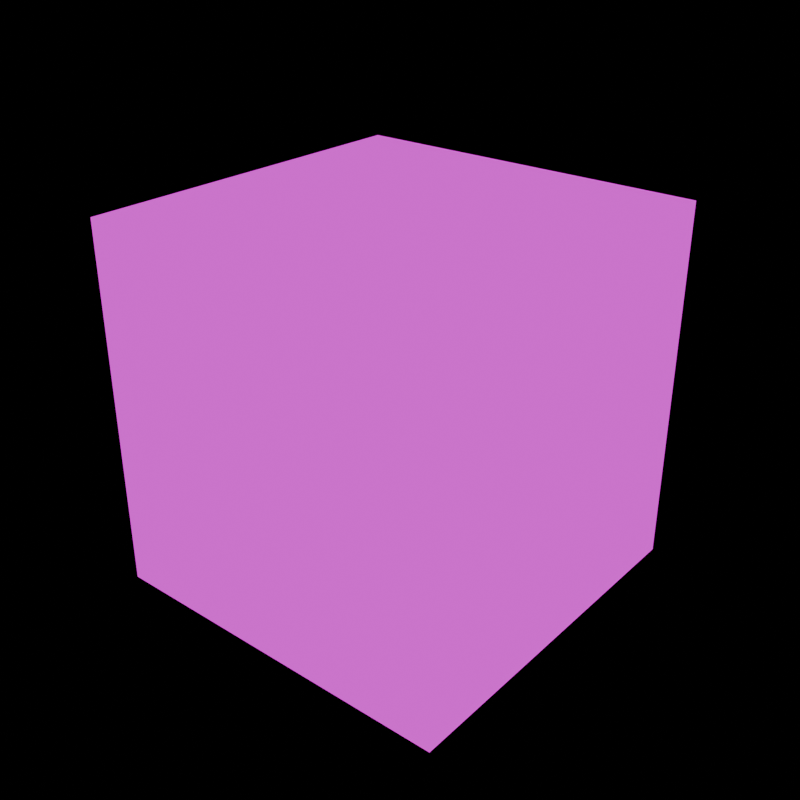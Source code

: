 # Source: diorama_template.blend  (saved by Blender 5.0.119; exported with 4.5.12 LTS)
import bpy
from mathutils import Matrix  # noqa: F401  (used for matrix-valued properties, if any)

bpy.ops.wm.read_factory_settings(use_empty=True)
scene = bpy.context.scene
scene.name = 'Scene'

# ---- collections
col_asset__house_01 = bpy.data.collections.new('ASSET__house_01'); scene.collection.children.link(col_asset__house_01)
col_col_base = bpy.data.collections.new('COL_BASE'); col_asset__house_01.children.link(col_col_base)
col_col_overhang = bpy.data.collections.new('COL_OVERHANG'); col_asset__house_01.children.link(col_col_overhang)
col_col_footprint = bpy.data.collections.new('COL_FOOTPRINT'); col_asset__house_01.children.link(col_col_footprint)
col_asset__school_hall_shell_01 = bpy.data.collections.new('ASSET__school_hall_shell_01'); scene.collection.children.link(col_asset__school_hall_shell_01)
col_col_base_001 = bpy.data.collections.new('COL_BASE.001'); col_asset__school_hall_shell_01.children.link(col_col_base_001)
col_col_overhang_001 = bpy.data.collections.new('COL_OVERHANG.001'); col_asset__school_hall_shell_01.children.link(col_col_overhang_001)
col_col_footprint_001 = bpy.data.collections.new('COL_FOOTPRINT.001'); col_asset__school_hall_shell_01.children.link(col_col_footprint_001)

# ---- images (referenced by path relative to the original .blend; pixels are not part of the script)
import os
ASSET_DIR = os.environ.get("B2B_ASSET_DIR", "")  # directory of the original .blend (textures are referenced by path, not embedded)
HERE = os.path.dirname(os.path.abspath(__file__))  # packed textures are extracted next to this script under _unpacked/

def load_image(name, relpath, width, height, colorspace="sRGB"):
    """Load a texture the original file referenced (path relative to the .blend, or extracted next to this script)."""
    p = next((c for c in (os.path.join(HERE, relpath), os.path.join(ASSET_DIR, relpath)) if relpath and os.path.exists(c)), "")
    if p:
        img = bpy.data.images.load(p, check_existing=True)
        img.name = name
    else:  # same state as the original file: an image datablock whose file is absent (Cycles renders it pink)
        img = bpy.data.images.new(name, width, height)
        img.source = "FILE"
        img.filepath = "//" + (relpath or name)
    img.colorspace_settings.name = colorspace
    return img
img_plaster_a_png = load_image('plaster_a.png', 'plaster_a.png', 1024, 1024, 'sRGB')
img_roof_tile_a_png = load_image('roof_tile_a.png', 'roof_tile_a.png', 1024, 1024, 'sRGB')
img_stone_blocks_a_png = load_image('stone_blocks_a.png', 'stone_blocks_a.png', 1024, 1024, 'sRGB')

# ---- materials (node trees are filled in below, after node groups)
mat_mat_plaster_a = bpy.data.materials.new('MAT_PLASTER_A')
mat_mat_roof_tile_a = bpy.data.materials.new('MAT_ROOF_TILE_A')
mat_mat_stone_blocks_a = bpy.data.materials.new('MAT_STONE_BLOCKS_A')

# ---- material node trees
mat_mat_plaster_a.use_nodes = True; mat_mat_plaster_a.node_tree.nodes.clear()
_N = mat_mat_plaster_a.node_tree.nodes; _L = mat_mat_plaster_a.node_tree.links
n0 = _N.new('ShaderNodeOutputMaterial'); n0.name = 'Material Output'; n0.location = (0, 0)
n1 = _N.new('ShaderNodeTexImage'); n1.name = 'Image Texture'; n1.location = (0, 0)
n1.image = img_plaster_a_png
n2 = _N.new('ShaderNodeEmission'); n2.name = 'Emission'; n2.location = (0, 0)
_L.new(n1.outputs[0], n2.inputs[0])
_L.new(n2.outputs[0], n0.inputs[0])
n0.is_active_output = True
mat_mat_roof_tile_a.use_nodes = True; mat_mat_roof_tile_a.node_tree.nodes.clear()
_N = mat_mat_roof_tile_a.node_tree.nodes; _L = mat_mat_roof_tile_a.node_tree.links
n0 = _N.new('ShaderNodeOutputMaterial'); n0.name = 'Material Output'; n0.location = (0, 0)
n1 = _N.new('ShaderNodeTexImage'); n1.name = 'Image Texture'; n1.location = (0, 0)
n1.image = img_roof_tile_a_png
n2 = _N.new('ShaderNodeEmission'); n2.name = 'Emission'; n2.location = (0, 0)
_L.new(n1.outputs[0], n2.inputs[0])
_L.new(n2.outputs[0], n0.inputs[0])
n0.is_active_output = True
mat_mat_stone_blocks_a.use_nodes = True; mat_mat_stone_blocks_a.node_tree.nodes.clear()
_N = mat_mat_stone_blocks_a.node_tree.nodes; _L = mat_mat_stone_blocks_a.node_tree.links
n0 = _N.new('ShaderNodeOutputMaterial'); n0.name = 'Material Output'; n0.location = (0, 0)
n1 = _N.new('ShaderNodeTexImage'); n1.name = 'Image Texture'; n1.location = (0, 0)
n1.image = img_stone_blocks_a_png
n2 = _N.new('ShaderNodeEmission'); n2.name = 'Emission'; n2.location = (0, 0)
_L.new(n1.outputs[0], n2.inputs[0])
_L.new(n2.outputs[0], n0.inputs[0])
n0.is_active_output = True

# ---- cameras
cam_camera = bpy.data.cameras.new('Camera')
cam_camera.type = 'ORTHO'
cam_camera.ortho_scale = 512.0
cam_camera_001 = bpy.data.cameras.new('Camera.001')
cam_camera_001.type = 'ORTHO'
cam_camera_001.ortho_scale = 512.0

# ---- lights
light_sun = bpy.data.lights.new('Sun', 'SUN')
light_sun.energy = 3.0

# ---- meshes
me_cube = bpy.data.meshes.new('Cube')
me_cube.from_pydata([(-110.0, -110.0, -110.0), (-110.0, -110.0, 110.0), (-110.0, 110.0, -110.0), (-110.0, 110.0, 110.0), (110.0, -110.0, -110.0), (110.0, -110.0, 110.0), (110.0, 110.0, -110.0), (110.0, 110.0, 110.0)], [], [(0, 1, 3, 2), (2, 3, 7, 6), (6, 7, 5, 4), (4, 5, 1, 0), (2, 6, 4, 0), (7, 3, 1, 5)])
_uv = me_cube.uv_layers.new(name='UVMap')
_uv.uv.foreach_set('vector', [0.375, 0.0, 0.625, 0.0, 0.625, 0.25, 0.375, 0.25, 0.375, 0.25, 0.625, 0.25, 0.625, 0.5, 0.375, 0.5, 0.375, 0.5, 0.625, 0.5, 0.625, 0.75, 0.375, 0.75, 0.375, 0.75, 0.625, 0.75, 0.625, 1.0, 0.375, 1.0, 0.125, 0.5, 0.375, 0.5, 0.375, 0.75, 0.125, 0.75, 0.625, 0.5, 0.875, 0.5, 0.875, 0.75, 0.625, 0.75])
me_cube.materials.append(mat_mat_plaster_a)
me_cube.update()
me_plane = bpy.data.meshes.new('Plane')
me_plane.from_pydata([(-130.0, -130.0, 0.0), (130.0, -130.0, 0.0), (-130.0, 130.0, 0.0), (130.0, 130.0, 0.0)], [], [(0, 1, 3, 2)])
_uv = me_plane.uv_layers.new(name='UVMap')
_uv.uv.foreach_set('vector', [0.0, 0.0, 1.0, 0.0, 1.0, 1.0, 0.0, 1.0])
me_plane.materials.append(mat_mat_roof_tile_a)
me_plane.update()
me_plane_001 = bpy.data.meshes.new('Plane.001')
me_plane_001.from_pydata([(-120.0, -120.0, 0.0), (120.0, -120.0, 0.0), (-120.0, 120.0, 0.0), (120.0, 120.0, 0.0)], [], [(0, 1, 3, 2)])
_uv = me_plane_001.uv_layers.new(name='UVMap')
_uv.uv.foreach_set('vector', [0.0, 0.0, 1.0, 0.0, 1.0, 1.0, 0.0, 1.0])
me_plane_001.materials.append(mat_mat_plaster_a)
me_plane_001.update()
me_cube_001 = bpy.data.meshes.new('Cube.001')
me_cube_001.from_pydata([(-160.0, -160.0, -160.0), (-160.0, -160.0, 160.0), (-160.0, 160.0, -160.0), (-160.0, 160.0, 160.0), (160.0, -160.0, -160.0), (160.0, -160.0, 160.0), (160.0, 160.0, -160.0), (160.0, 160.0, 160.0)], [], [(0, 1, 3, 2), (2, 3, 7, 6), (6, 7, 5, 4), (4, 5, 1, 0), (2, 6, 4, 0), (7, 3, 1, 5)])
_uv = me_cube_001.uv_layers.new(name='UVMap')
_uv.uv.foreach_set('vector', [0.375, 0.0, 0.625, 0.0, 0.625, 0.25, 0.375, 0.25, 0.375, 0.25, 0.625, 0.25, 0.625, 0.5, 0.375, 0.5, 0.375, 0.5, 0.625, 0.5, 0.625, 0.75, 0.375, 0.75, 0.375, 0.75, 0.625, 0.75, 0.625, 1.0, 0.375, 1.0, 0.125, 0.5, 0.375, 0.5, 0.375, 0.75, 0.125, 0.75, 0.625, 0.5, 0.875, 0.5, 0.875, 0.75, 0.625, 0.75])
me_cube_001.materials.append(mat_mat_stone_blocks_a)
me_cube_001.update()

# ---- objects
ob_render_cam = bpy.data.objects.new('RENDER_CAM', cam_camera)
ob_footprint_cam = bpy.data.objects.new('FOOTPRINT_CAM', cam_camera_001)
ob_key_light = bpy.data.objects.new('KEY_LIGHT', light_sun)
ob_anchor = bpy.data.objects.new('ANCHOR', None)
ob_anchor_house_01 = bpy.data.objects.new('ANCHOR_house_01', None)
ob_house_01_base = bpy.data.objects.new('house_01_base', me_cube)
ob_house_01_overhang = bpy.data.objects.new('house_01_overhang', me_plane)
ob_house_01_footprint = bpy.data.objects.new('house_01_footprint', me_plane_001)
ob_anchor_school_hall_shell_01 = bpy.data.objects.new('ANCHOR_school_hall_shell_01', None)
ob_school_hall_shell_01_base = bpy.data.objects.new('school_hall_shell_01_base', me_cube_001)

# ---- transforms, parenting, visibility, modifiers, constraints
ob_render_cam.location = (0.0, -10.0, 10.0)
ob_render_cam.rotation_euler = (1.047, 0.0, 0.7854)
ob_footprint_cam.location = (0.0, 0.0, 10.0)
ob_key_light.location = (5.0, -5.0, 10.0)
ob_key_light.rotation_euler = (1.047, 0.0, 0.7854)
ob_anchor.location = (0.0, 0.0, 0.0)
ob_anchor_house_01.location = (0.0, 0.0, 0.0)
ob_house_01_base.location = (0.0, 0.0, 110.0)
ob_house_01_overhang.location = (0.0, 0.0, 170.0)
ob_house_01_footprint.location = (0.0, 0.0, 0.0)
ob_anchor_school_hall_shell_01.location = (0.0, 0.0, 0.0)
ob_school_hall_shell_01_base.location = (0.0, 0.0, 160.0)

# ---- collection membership
scene.collection.objects.link(ob_render_cam)
scene.collection.objects.link(ob_footprint_cam)
scene.collection.objects.link(ob_key_light)
scene.collection.objects.link(ob_anchor)
col_asset__house_01.objects.link(ob_anchor_house_01)
col_col_base.objects.link(ob_house_01_base)
col_col_overhang.objects.link(ob_house_01_overhang)
col_col_footprint.objects.link(ob_house_01_footprint)
col_asset__school_hall_shell_01.objects.link(ob_anchor_school_hall_shell_01)
col_col_base_001.objects.link(ob_school_hall_shell_01_base)

# ---- scene / render settings (as saved in the file)
scene.frame_start = 1; scene.frame_end = 250; scene.frame_set(1)
scene.render.engine = 'BLENDER_EEVEE_NEXT'
scene.render.resolution_x = 512
scene.render.resolution_y = 512
scene.render.film_transparent = True
scene.render.bake_bias = 0.0
scene.render.bake_samples = 0
scene.cycles.sampling_pattern = 'TABULATED_SOBOL'
scene.eevee.use_volume_custom_range = False
bpy.context.view_layer.update()

# ---- added for rendering (the .blend has no active camera): camera
cam_auto = bpy.data.cameras.new('AutoCamera')
cam_auto.lens = 50.0
cam_auto.sensor_width = 36.0
cam_auto.clip_end = 8999.81
ob_auto_camera = bpy.data.objects.new('AutoCamera', cam_auto)
scene.collection.objects.link(ob_auto_camera)
ob_auto_camera.location = (512.812, -615.374, 570.249)
ob_auto_camera.rotation_euler = (1.09748, -7.21219e-08, 0.694738)
scene.camera = ob_auto_camera
bpy.context.view_layer.update()
